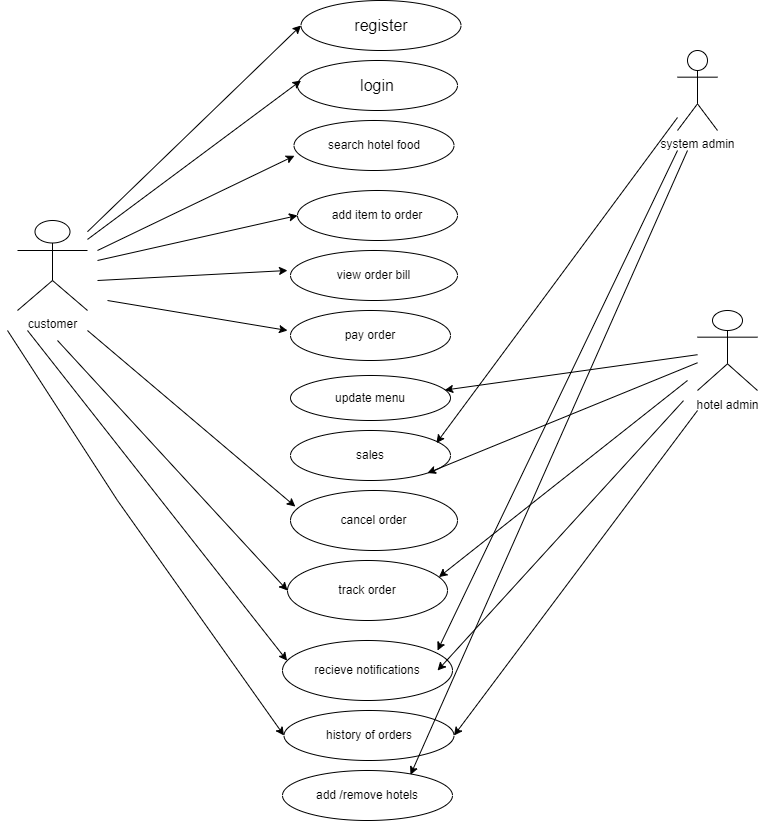

The diagram above was exported from draw.io. Its source (the exported page's mxGraphModel, read from the mxfile embedded in the PNG):
<mxGraphModel dx="1164" dy="551" grid="1" gridSize="10" guides="1" tooltips="1" connect="1" arrows="1" fold="1" page="1" pageScale="1" pageWidth="827" pageHeight="1169" math="0" shadow="0">
  <root>
    <mxCell id="0" />
    <mxCell id="1" parent="0" />
    <mxCell id="mdbASYrcmgK_Yfxh8gF8-1" value="customer" style="shape=umlActor;verticalLabelPosition=bottom;verticalAlign=top;html=1;" vertex="1" parent="1">
      <mxGeometry x="30" y="350" width="70" height="90" as="geometry" />
    </mxCell>
    <mxCell id="mdbASYrcmgK_Yfxh8gF8-2" value="&lt;font size=&quot;3&quot;&gt;register&lt;/font&gt;" style="ellipse;whiteSpace=wrap;html=1;" vertex="1" parent="1">
      <mxGeometry x="313.5" y="130" width="160" height="50" as="geometry" />
    </mxCell>
    <mxCell id="mdbASYrcmgK_Yfxh8gF8-3" value="sales" style="ellipse;whiteSpace=wrap;html=1;" vertex="1" parent="1">
      <mxGeometry x="303" y="560" width="160" height="50" as="geometry" />
    </mxCell>
    <mxCell id="mdbASYrcmgK_Yfxh8gF8-4" value="update menu" style="ellipse;whiteSpace=wrap;html=1;" vertex="1" parent="1">
      <mxGeometry x="303" y="505" width="160" height="45" as="geometry" />
    </mxCell>
    <mxCell id="mdbASYrcmgK_Yfxh8gF8-5" value="pay order" style="ellipse;whiteSpace=wrap;html=1;" vertex="1" parent="1">
      <mxGeometry x="303" y="440" width="160" height="50" as="geometry" />
    </mxCell>
    <mxCell id="mdbASYrcmgK_Yfxh8gF8-6" value="view order bill" style="ellipse;whiteSpace=wrap;html=1;" vertex="1" parent="1">
      <mxGeometry x="303" y="380" width="167" height="50" as="geometry" />
    </mxCell>
    <mxCell id="mdbASYrcmgK_Yfxh8gF8-7" value="add item to order" style="ellipse;whiteSpace=wrap;html=1;" vertex="1" parent="1">
      <mxGeometry x="310" y="320" width="160" height="50" as="geometry" />
    </mxCell>
    <mxCell id="mdbASYrcmgK_Yfxh8gF8-8" value="search hotel food" style="ellipse;whiteSpace=wrap;html=1;" vertex="1" parent="1">
      <mxGeometry x="306.5" y="250" width="160" height="50" as="geometry" />
    </mxCell>
    <mxCell id="mdbASYrcmgK_Yfxh8gF8-9" value="&lt;font size=&quot;3&quot;&gt;login&lt;/font&gt;" style="ellipse;whiteSpace=wrap;html=1;" vertex="1" parent="1">
      <mxGeometry x="310" y="190" width="160" height="50" as="geometry" />
    </mxCell>
    <mxCell id="mdbASYrcmgK_Yfxh8gF8-11" value="recieve notifications" style="ellipse;whiteSpace=wrap;html=1;" vertex="1" parent="1">
      <mxGeometry x="295" y="770" width="170" height="60" as="geometry" />
    </mxCell>
    <mxCell id="mdbASYrcmgK_Yfxh8gF8-12" value="track order" style="ellipse;whiteSpace=wrap;html=1;" vertex="1" parent="1">
      <mxGeometry x="300" y="690" width="160" height="60" as="geometry" />
    </mxCell>
    <mxCell id="mdbASYrcmgK_Yfxh8gF8-13" value="cancel order" style="ellipse;whiteSpace=wrap;html=1;" vertex="1" parent="1">
      <mxGeometry x="303" y="620" width="167" height="60" as="geometry" />
    </mxCell>
    <mxCell id="mdbASYrcmgK_Yfxh8gF8-15" value="history of orders" style="ellipse;whiteSpace=wrap;html=1;" vertex="1" parent="1">
      <mxGeometry x="296.5" y="840" width="170" height="50" as="geometry" />
    </mxCell>
    <mxCell id="mdbASYrcmgK_Yfxh8gF8-17" value="" style="shape=umlActor;verticalLabelPosition=bottom;verticalAlign=top;html=1;outlineConnect=0;" vertex="1" parent="1">
      <mxGeometry x="710" y="440" width="60" height="80" as="geometry" />
    </mxCell>
    <mxCell id="mdbASYrcmgK_Yfxh8gF8-18" value="system admin" style="shape=umlActor;verticalLabelPosition=bottom;verticalAlign=top;html=1;outlineConnect=0;" vertex="1" parent="1">
      <mxGeometry x="690" y="180" width="40" height="80" as="geometry" />
    </mxCell>
    <mxCell id="mdbASYrcmgK_Yfxh8gF8-23" value="hotel admin" style="text;html=1;align=center;verticalAlign=middle;resizable=0;points=[];autosize=1;strokeColor=none;fillColor=none;" vertex="1" parent="1">
      <mxGeometry x="695" y="520" width="90" height="30" as="geometry" />
    </mxCell>
    <mxCell id="mdbASYrcmgK_Yfxh8gF8-24" value="" style="endArrow=classic;html=1;rounded=0;entryX=0;entryY=0.5;entryDx=0;entryDy=0;" edge="1" parent="1" source="mdbASYrcmgK_Yfxh8gF8-1" target="mdbASYrcmgK_Yfxh8gF8-2">
      <mxGeometry width="50" height="50" relative="1" as="geometry">
        <mxPoint x="150" y="420" as="sourcePoint" />
        <mxPoint x="200" y="370" as="targetPoint" />
      </mxGeometry>
    </mxCell>
    <mxCell id="mdbASYrcmgK_Yfxh8gF8-25" value="" style="endArrow=classic;html=1;rounded=0;entryX=0.003;entryY=0.706;entryDx=0;entryDy=0;entryPerimeter=0;" edge="1" parent="1" target="mdbASYrcmgK_Yfxh8gF8-8">
      <mxGeometry width="50" height="50" relative="1" as="geometry">
        <mxPoint x="110" y="380" as="sourcePoint" />
        <mxPoint x="200" y="370" as="targetPoint" />
      </mxGeometry>
    </mxCell>
    <mxCell id="mdbASYrcmgK_Yfxh8gF8-26" value="" style="endArrow=classic;html=1;rounded=0;entryX=0;entryY=0.5;entryDx=0;entryDy=0;" edge="1" parent="1" target="mdbASYrcmgK_Yfxh8gF8-7">
      <mxGeometry width="50" height="50" relative="1" as="geometry">
        <mxPoint x="110" y="390" as="sourcePoint" />
        <mxPoint x="210" y="420" as="targetPoint" />
      </mxGeometry>
    </mxCell>
    <mxCell id="mdbASYrcmgK_Yfxh8gF8-27" value="" style="endArrow=classic;html=1;rounded=0;entryX=0;entryY=0.5;entryDx=0;entryDy=0;" edge="1" parent="1" source="mdbASYrcmgK_Yfxh8gF8-1">
      <mxGeometry width="50" height="50" relative="1" as="geometry">
        <mxPoint x="153.5" y="415" as="sourcePoint" />
        <mxPoint x="313.49999999999613" y="210" as="targetPoint" />
      </mxGeometry>
    </mxCell>
    <mxCell id="mdbASYrcmgK_Yfxh8gF8-28" value="" style="endArrow=classic;html=1;rounded=0;" edge="1" parent="1">
      <mxGeometry width="50" height="50" relative="1" as="geometry">
        <mxPoint x="110" y="410" as="sourcePoint" />
        <mxPoint x="300" y="400" as="targetPoint" />
      </mxGeometry>
    </mxCell>
    <mxCell id="mdbASYrcmgK_Yfxh8gF8-30" value="" style="endArrow=classic;html=1;rounded=0;" edge="1" parent="1">
      <mxGeometry width="50" height="50" relative="1" as="geometry">
        <mxPoint x="120" y="430" as="sourcePoint" />
        <mxPoint x="300" y="460" as="targetPoint" />
      </mxGeometry>
    </mxCell>
    <mxCell id="mdbASYrcmgK_Yfxh8gF8-31" value="" style="endArrow=classic;html=1;rounded=0;entryX=0.029;entryY=0.268;entryDx=0;entryDy=0;entryPerimeter=0;" edge="1" parent="1" target="mdbASYrcmgK_Yfxh8gF8-13">
      <mxGeometry width="50" height="50" relative="1" as="geometry">
        <mxPoint x="100" y="460" as="sourcePoint" />
        <mxPoint x="270" y="530" as="targetPoint" />
      </mxGeometry>
    </mxCell>
    <mxCell id="mdbASYrcmgK_Yfxh8gF8-32" value="" style="endArrow=classic;html=1;rounded=0;entryX=0;entryY=0.5;entryDx=0;entryDy=0;" edge="1" parent="1" target="mdbASYrcmgK_Yfxh8gF8-12">
      <mxGeometry width="50" height="50" relative="1" as="geometry">
        <mxPoint x="70" y="470" as="sourcePoint" />
        <mxPoint x="170" y="570" as="targetPoint" />
      </mxGeometry>
    </mxCell>
    <mxCell id="mdbASYrcmgK_Yfxh8gF8-33" value="" style="endArrow=classic;html=1;rounded=0;entryX=0;entryY=0.5;entryDx=0;entryDy=0;" edge="1" parent="1" target="mdbASYrcmgK_Yfxh8gF8-15">
      <mxGeometry width="50" height="50" relative="1" as="geometry">
        <mxPoint x="20" y="460" as="sourcePoint" />
        <mxPoint x="280" y="861.1764705882352" as="targetPoint" />
        <Array as="points">
          <mxPoint x="130" y="630" />
        </Array>
      </mxGeometry>
    </mxCell>
    <mxCell id="mdbASYrcmgK_Yfxh8gF8-35" value="" style="endArrow=classic;html=1;rounded=0;entryX=0.027;entryY=0.336;entryDx=0;entryDy=0;entryPerimeter=0;" edge="1" parent="1" target="mdbASYrcmgK_Yfxh8gF8-11">
      <mxGeometry width="50" height="50" relative="1" as="geometry">
        <mxPoint x="40" y="460" as="sourcePoint" />
        <mxPoint x="280" y="600" as="targetPoint" />
      </mxGeometry>
    </mxCell>
    <mxCell id="mdbASYrcmgK_Yfxh8gF8-36" value="add /remove hotels" style="ellipse;whiteSpace=wrap;html=1;" vertex="1" parent="1">
      <mxGeometry x="295" y="900" width="170" height="50" as="geometry" />
    </mxCell>
    <mxCell id="mdbASYrcmgK_Yfxh8gF8-37" value="" style="endArrow=classic;html=1;rounded=0;entryX=0.912;entryY=0.251;entryDx=0;entryDy=0;entryPerimeter=0;" edge="1" parent="1" source="mdbASYrcmgK_Yfxh8gF8-18" target="mdbASYrcmgK_Yfxh8gF8-3">
      <mxGeometry width="50" height="50" relative="1" as="geometry">
        <mxPoint x="230" y="470" as="sourcePoint" />
        <mxPoint x="280" y="420" as="targetPoint" />
      </mxGeometry>
    </mxCell>
    <mxCell id="mdbASYrcmgK_Yfxh8gF8-38" value="" style="endArrow=classic;html=1;rounded=0;entryX=0.912;entryY=0.167;entryDx=0;entryDy=0;entryPerimeter=0;" edge="1" parent="1" target="mdbASYrcmgK_Yfxh8gF8-11">
      <mxGeometry width="50" height="50" relative="1" as="geometry">
        <mxPoint x="690" y="280" as="sourcePoint" />
        <mxPoint x="280" y="580" as="targetPoint" />
      </mxGeometry>
    </mxCell>
    <mxCell id="mdbASYrcmgK_Yfxh8gF8-39" value="" style="endArrow=classic;html=1;rounded=0;entryX=0.753;entryY=0.086;entryDx=0;entryDy=0;entryPerimeter=0;" edge="1" parent="1" target="mdbASYrcmgK_Yfxh8gF8-36">
      <mxGeometry width="50" height="50" relative="1" as="geometry">
        <mxPoint x="700" y="280" as="sourcePoint" />
        <mxPoint x="500" y="820" as="targetPoint" />
      </mxGeometry>
    </mxCell>
    <mxCell id="mdbASYrcmgK_Yfxh8gF8-40" value="" style="endArrow=classic;html=1;rounded=0;entryX=0.964;entryY=0.324;entryDx=0;entryDy=0;entryPerimeter=0;" edge="1" parent="1" source="mdbASYrcmgK_Yfxh8gF8-17" target="mdbASYrcmgK_Yfxh8gF8-4">
      <mxGeometry width="50" height="50" relative="1" as="geometry">
        <mxPoint x="230" y="690" as="sourcePoint" />
        <mxPoint x="500" y="610" as="targetPoint" />
      </mxGeometry>
    </mxCell>
    <mxCell id="mdbASYrcmgK_Yfxh8gF8-41" value="" style="endArrow=classic;html=1;rounded=0;entryX=1;entryY=1;entryDx=0;entryDy=0;" edge="1" parent="1" source="mdbASYrcmgK_Yfxh8gF8-17" target="mdbASYrcmgK_Yfxh8gF8-3">
      <mxGeometry width="50" height="50" relative="1" as="geometry">
        <mxPoint x="230" y="690" as="sourcePoint" />
        <mxPoint x="280" y="640" as="targetPoint" />
      </mxGeometry>
    </mxCell>
    <mxCell id="mdbASYrcmgK_Yfxh8gF8-43" value="" style="endArrow=classic;html=1;rounded=0;entryX=0.946;entryY=0.277;entryDx=0;entryDy=0;entryPerimeter=0;" edge="1" parent="1" target="mdbASYrcmgK_Yfxh8gF8-12">
      <mxGeometry width="50" height="50" relative="1" as="geometry">
        <mxPoint x="700" y="510" as="sourcePoint" />
        <mxPoint x="280" y="640" as="targetPoint" />
      </mxGeometry>
    </mxCell>
    <mxCell id="mdbASYrcmgK_Yfxh8gF8-44" value="" style="endArrow=classic;html=1;rounded=0;exitX=0.011;exitY=0.339;exitDx=0;exitDy=0;exitPerimeter=0;entryX=0.912;entryY=0.5;entryDx=0;entryDy=0;entryPerimeter=0;" edge="1" parent="1" source="mdbASYrcmgK_Yfxh8gF8-23" target="mdbASYrcmgK_Yfxh8gF8-11">
      <mxGeometry width="50" height="50" relative="1" as="geometry">
        <mxPoint x="230" y="690" as="sourcePoint" />
        <mxPoint x="280" y="640" as="targetPoint" />
      </mxGeometry>
    </mxCell>
    <mxCell id="mdbASYrcmgK_Yfxh8gF8-45" value="" style="endArrow=classic;html=1;rounded=0;exitX=0.167;exitY=0.667;exitDx=0;exitDy=0;exitPerimeter=0;entryX=1;entryY=0.5;entryDx=0;entryDy=0;" edge="1" parent="1" source="mdbASYrcmgK_Yfxh8gF8-23" target="mdbASYrcmgK_Yfxh8gF8-15">
      <mxGeometry width="50" height="50" relative="1" as="geometry">
        <mxPoint x="230" y="760" as="sourcePoint" />
        <mxPoint x="280" y="710" as="targetPoint" />
      </mxGeometry>
    </mxCell>
  </root>
</mxGraphModel>